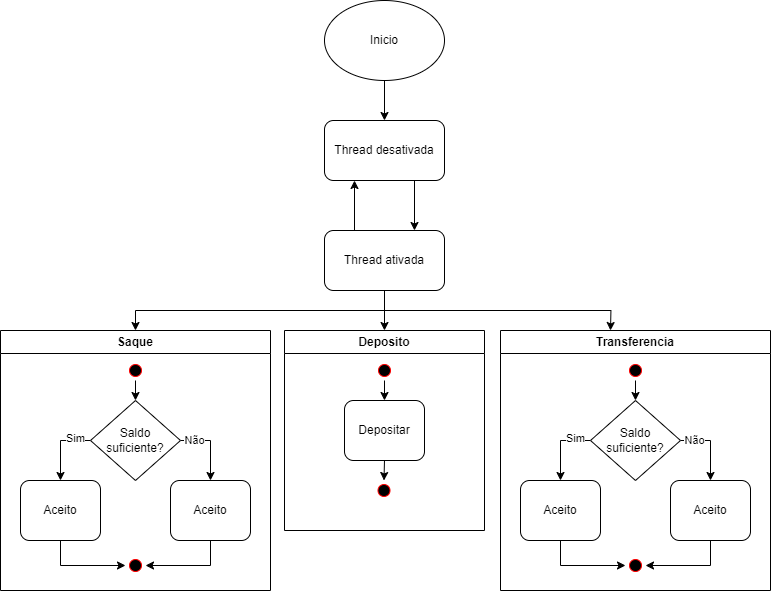

The diagram above was exported from draw.io. Its source (the exported page's mxGraphModel, read from the mxfile embedded in the PNG):
<mxGraphModel dx="2331" dy="1087" grid="1" gridSize="10" guides="1" tooltips="1" connect="1" arrows="1" fold="1" page="1" pageScale="1" pageWidth="827" pageHeight="1169" math="0" shadow="0">
  <root>
    <mxCell id="0" />
    <mxCell id="1" parent="0" />
    <mxCell id="_IcdnwpZyxFeYhJpSd3E-95" style="edgeStyle=orthogonalEdgeStyle;rounded=0;orthogonalLoop=1;jettySize=auto;html=1;exitX=0.5;exitY=1;exitDx=0;exitDy=0;entryX=0.5;entryY=0;entryDx=0;entryDy=0;" edge="1" parent="1" source="_IcdnwpZyxFeYhJpSd3E-93" target="_IcdnwpZyxFeYhJpSd3E-94">
      <mxGeometry relative="1" as="geometry" />
    </mxCell>
    <mxCell id="_IcdnwpZyxFeYhJpSd3E-93" value="Inicio" style="ellipse;whiteSpace=wrap;html=1;" vertex="1" parent="1">
      <mxGeometry x="354" y="20" width="120" height="80" as="geometry" />
    </mxCell>
    <mxCell id="_IcdnwpZyxFeYhJpSd3E-98" style="edgeStyle=orthogonalEdgeStyle;rounded=0;orthogonalLoop=1;jettySize=auto;html=1;exitX=0.75;exitY=1;exitDx=0;exitDy=0;entryX=0.75;entryY=0;entryDx=0;entryDy=0;" edge="1" parent="1" source="_IcdnwpZyxFeYhJpSd3E-94" target="_IcdnwpZyxFeYhJpSd3E-96">
      <mxGeometry relative="1" as="geometry" />
    </mxCell>
    <mxCell id="_IcdnwpZyxFeYhJpSd3E-94" value="Thread desativada" style="rounded=1;whiteSpace=wrap;html=1;" vertex="1" parent="1">
      <mxGeometry x="354" y="140" width="120" height="60" as="geometry" />
    </mxCell>
    <mxCell id="_IcdnwpZyxFeYhJpSd3E-97" style="edgeStyle=orthogonalEdgeStyle;rounded=0;orthogonalLoop=1;jettySize=auto;html=1;exitX=0.25;exitY=0;exitDx=0;exitDy=0;entryX=0.25;entryY=1;entryDx=0;entryDy=0;" edge="1" parent="1" source="_IcdnwpZyxFeYhJpSd3E-96" target="_IcdnwpZyxFeYhJpSd3E-94">
      <mxGeometry relative="1" as="geometry" />
    </mxCell>
    <mxCell id="_IcdnwpZyxFeYhJpSd3E-102" style="edgeStyle=orthogonalEdgeStyle;rounded=0;orthogonalLoop=1;jettySize=auto;html=1;exitX=0.5;exitY=1;exitDx=0;exitDy=0;entryX=0.5;entryY=0;entryDx=0;entryDy=0;" edge="1" parent="1" source="_IcdnwpZyxFeYhJpSd3E-96" target="_IcdnwpZyxFeYhJpSd3E-100">
      <mxGeometry relative="1" as="geometry" />
    </mxCell>
    <mxCell id="_IcdnwpZyxFeYhJpSd3E-103" style="edgeStyle=orthogonalEdgeStyle;rounded=0;orthogonalLoop=1;jettySize=auto;html=1;exitX=0.5;exitY=1;exitDx=0;exitDy=0;entryX=0.5;entryY=0;entryDx=0;entryDy=0;" edge="1" parent="1" source="_IcdnwpZyxFeYhJpSd3E-96" target="_IcdnwpZyxFeYhJpSd3E-99">
      <mxGeometry relative="1" as="geometry" />
    </mxCell>
    <mxCell id="_IcdnwpZyxFeYhJpSd3E-104" style="edgeStyle=orthogonalEdgeStyle;rounded=0;orthogonalLoop=1;jettySize=auto;html=1;exitX=0.5;exitY=1;exitDx=0;exitDy=0;entryX=0.5;entryY=0;entryDx=0;entryDy=0;" edge="1" parent="1" source="_IcdnwpZyxFeYhJpSd3E-96">
      <mxGeometry relative="1" as="geometry">
        <mxPoint x="640" y="350" as="targetPoint" />
      </mxGeometry>
    </mxCell>
    <mxCell id="_IcdnwpZyxFeYhJpSd3E-96" value="Thread ativada" style="rounded=1;whiteSpace=wrap;html=1;" vertex="1" parent="1">
      <mxGeometry x="354" y="250" width="120" height="60" as="geometry" />
    </mxCell>
    <mxCell id="_IcdnwpZyxFeYhJpSd3E-99" value="Deposito" style="swimlane;whiteSpace=wrap;html=1;" vertex="1" parent="1">
      <mxGeometry x="314" y="350" width="200" height="200" as="geometry" />
    </mxCell>
    <mxCell id="_IcdnwpZyxFeYhJpSd3E-124" style="edgeStyle=orthogonalEdgeStyle;rounded=0;orthogonalLoop=1;jettySize=auto;html=1;exitX=0.5;exitY=1;exitDx=0;exitDy=0;entryX=0.5;entryY=0;entryDx=0;entryDy=0;" edge="1" parent="_IcdnwpZyxFeYhJpSd3E-99" source="_IcdnwpZyxFeYhJpSd3E-120" target="_IcdnwpZyxFeYhJpSd3E-122">
      <mxGeometry relative="1" as="geometry" />
    </mxCell>
    <mxCell id="_IcdnwpZyxFeYhJpSd3E-120" value="Depositar" style="rounded=1;whiteSpace=wrap;html=1;" vertex="1" parent="_IcdnwpZyxFeYhJpSd3E-99">
      <mxGeometry x="60" y="70" width="80" height="60" as="geometry" />
    </mxCell>
    <mxCell id="_IcdnwpZyxFeYhJpSd3E-123" style="edgeStyle=orthogonalEdgeStyle;rounded=0;orthogonalLoop=1;jettySize=auto;html=1;exitX=0.5;exitY=1;exitDx=0;exitDy=0;entryX=0.5;entryY=0;entryDx=0;entryDy=0;" edge="1" parent="_IcdnwpZyxFeYhJpSd3E-99" source="_IcdnwpZyxFeYhJpSd3E-121" target="_IcdnwpZyxFeYhJpSd3E-120">
      <mxGeometry relative="1" as="geometry" />
    </mxCell>
    <mxCell id="_IcdnwpZyxFeYhJpSd3E-121" value="" style="ellipse;html=1;shape=startState;fillColor=#000000;strokeColor=#ff0000;" vertex="1" parent="_IcdnwpZyxFeYhJpSd3E-99">
      <mxGeometry x="90" y="30" width="20" height="20" as="geometry" />
    </mxCell>
    <mxCell id="_IcdnwpZyxFeYhJpSd3E-122" value="" style="ellipse;html=1;shape=startState;fillColor=#000000;strokeColor=#ff0000;" vertex="1" parent="_IcdnwpZyxFeYhJpSd3E-99">
      <mxGeometry x="89.5" y="150" width="20" height="20" as="geometry" />
    </mxCell>
    <mxCell id="_IcdnwpZyxFeYhJpSd3E-100" value="Saque" style="swimlane;whiteSpace=wrap;html=1;" vertex="1" parent="1">
      <mxGeometry x="30" y="350" width="270" height="260" as="geometry" />
    </mxCell>
    <mxCell id="_IcdnwpZyxFeYhJpSd3E-110" style="edgeStyle=orthogonalEdgeStyle;rounded=0;orthogonalLoop=1;jettySize=auto;html=1;exitX=0.5;exitY=1;exitDx=0;exitDy=0;entryX=0.5;entryY=0;entryDx=0;entryDy=0;" edge="1" parent="_IcdnwpZyxFeYhJpSd3E-100" source="_IcdnwpZyxFeYhJpSd3E-107" target="_IcdnwpZyxFeYhJpSd3E-109">
      <mxGeometry relative="1" as="geometry" />
    </mxCell>
    <mxCell id="_IcdnwpZyxFeYhJpSd3E-107" value="" style="ellipse;html=1;shape=startState;fillColor=#000000;strokeColor=#ff0000;" vertex="1" parent="_IcdnwpZyxFeYhJpSd3E-100">
      <mxGeometry x="125" y="30" width="20" height="20" as="geometry" />
    </mxCell>
    <mxCell id="_IcdnwpZyxFeYhJpSd3E-112" style="edgeStyle=orthogonalEdgeStyle;rounded=0;orthogonalLoop=1;jettySize=auto;html=1;exitX=0;exitY=0.5;exitDx=0;exitDy=0;entryX=0.5;entryY=0;entryDx=0;entryDy=0;" edge="1" parent="_IcdnwpZyxFeYhJpSd3E-100" source="_IcdnwpZyxFeYhJpSd3E-109" target="_IcdnwpZyxFeYhJpSd3E-111">
      <mxGeometry relative="1" as="geometry" />
    </mxCell>
    <mxCell id="_IcdnwpZyxFeYhJpSd3E-113" value="Sim" style="edgeLabel;html=1;align=center;verticalAlign=middle;resizable=0;points=[];" vertex="1" connectable="0" parent="_IcdnwpZyxFeYhJpSd3E-112">
      <mxGeometry x="-0.55" y="-3" relative="1" as="geometry">
        <mxPoint as="offset" />
      </mxGeometry>
    </mxCell>
    <mxCell id="_IcdnwpZyxFeYhJpSd3E-115" style="edgeStyle=orthogonalEdgeStyle;rounded=0;orthogonalLoop=1;jettySize=auto;html=1;exitX=1;exitY=0.5;exitDx=0;exitDy=0;entryX=0.5;entryY=0;entryDx=0;entryDy=0;" edge="1" parent="_IcdnwpZyxFeYhJpSd3E-100" source="_IcdnwpZyxFeYhJpSd3E-109" target="_IcdnwpZyxFeYhJpSd3E-114">
      <mxGeometry relative="1" as="geometry" />
    </mxCell>
    <mxCell id="_IcdnwpZyxFeYhJpSd3E-116" value="Não" style="edgeLabel;html=1;align=center;verticalAlign=middle;resizable=0;points=[];" vertex="1" connectable="0" parent="_IcdnwpZyxFeYhJpSd3E-115">
      <mxGeometry x="-0.625" y="1" relative="1" as="geometry">
        <mxPoint as="offset" />
      </mxGeometry>
    </mxCell>
    <mxCell id="_IcdnwpZyxFeYhJpSd3E-109" value="Saldo suficiente?" style="rhombus;whiteSpace=wrap;html=1;" vertex="1" parent="_IcdnwpZyxFeYhJpSd3E-100">
      <mxGeometry x="90" y="70" width="90" height="80" as="geometry" />
    </mxCell>
    <mxCell id="_IcdnwpZyxFeYhJpSd3E-118" style="edgeStyle=orthogonalEdgeStyle;rounded=0;orthogonalLoop=1;jettySize=auto;html=1;exitX=0.5;exitY=1;exitDx=0;exitDy=0;entryX=0;entryY=0.5;entryDx=0;entryDy=0;" edge="1" parent="_IcdnwpZyxFeYhJpSd3E-100" source="_IcdnwpZyxFeYhJpSd3E-111" target="_IcdnwpZyxFeYhJpSd3E-117">
      <mxGeometry relative="1" as="geometry" />
    </mxCell>
    <mxCell id="_IcdnwpZyxFeYhJpSd3E-111" value="Aceito" style="rounded=1;whiteSpace=wrap;html=1;" vertex="1" parent="_IcdnwpZyxFeYhJpSd3E-100">
      <mxGeometry x="20" y="150" width="80" height="60" as="geometry" />
    </mxCell>
    <mxCell id="_IcdnwpZyxFeYhJpSd3E-119" style="edgeStyle=orthogonalEdgeStyle;rounded=0;orthogonalLoop=1;jettySize=auto;html=1;exitX=0.5;exitY=1;exitDx=0;exitDy=0;entryX=1;entryY=0.5;entryDx=0;entryDy=0;" edge="1" parent="_IcdnwpZyxFeYhJpSd3E-100" source="_IcdnwpZyxFeYhJpSd3E-114" target="_IcdnwpZyxFeYhJpSd3E-117">
      <mxGeometry relative="1" as="geometry" />
    </mxCell>
    <mxCell id="_IcdnwpZyxFeYhJpSd3E-114" value="Aceito" style="rounded=1;whiteSpace=wrap;html=1;" vertex="1" parent="_IcdnwpZyxFeYhJpSd3E-100">
      <mxGeometry x="170" y="150" width="80" height="60" as="geometry" />
    </mxCell>
    <mxCell id="_IcdnwpZyxFeYhJpSd3E-117" value="" style="ellipse;html=1;shape=startState;fillColor=#000000;strokeColor=#ff0000;" vertex="1" parent="_IcdnwpZyxFeYhJpSd3E-100">
      <mxGeometry x="125" y="225" width="20" height="20" as="geometry" />
    </mxCell>
    <mxCell id="_IcdnwpZyxFeYhJpSd3E-125" value="Transferencia" style="swimlane;whiteSpace=wrap;html=1;" vertex="1" parent="1">
      <mxGeometry x="530" y="350" width="270" height="260" as="geometry" />
    </mxCell>
    <mxCell id="_IcdnwpZyxFeYhJpSd3E-126" style="edgeStyle=orthogonalEdgeStyle;rounded=0;orthogonalLoop=1;jettySize=auto;html=1;exitX=0.5;exitY=1;exitDx=0;exitDy=0;entryX=0.5;entryY=0;entryDx=0;entryDy=0;" edge="1" parent="_IcdnwpZyxFeYhJpSd3E-125" source="_IcdnwpZyxFeYhJpSd3E-127" target="_IcdnwpZyxFeYhJpSd3E-132">
      <mxGeometry relative="1" as="geometry" />
    </mxCell>
    <mxCell id="_IcdnwpZyxFeYhJpSd3E-127" value="" style="ellipse;html=1;shape=startState;fillColor=#000000;strokeColor=#ff0000;" vertex="1" parent="_IcdnwpZyxFeYhJpSd3E-125">
      <mxGeometry x="125" y="30" width="20" height="20" as="geometry" />
    </mxCell>
    <mxCell id="_IcdnwpZyxFeYhJpSd3E-128" style="edgeStyle=orthogonalEdgeStyle;rounded=0;orthogonalLoop=1;jettySize=auto;html=1;exitX=0;exitY=0.5;exitDx=0;exitDy=0;entryX=0.5;entryY=0;entryDx=0;entryDy=0;" edge="1" parent="_IcdnwpZyxFeYhJpSd3E-125" source="_IcdnwpZyxFeYhJpSd3E-132" target="_IcdnwpZyxFeYhJpSd3E-134">
      <mxGeometry relative="1" as="geometry" />
    </mxCell>
    <mxCell id="_IcdnwpZyxFeYhJpSd3E-129" value="Sim" style="edgeLabel;html=1;align=center;verticalAlign=middle;resizable=0;points=[];" vertex="1" connectable="0" parent="_IcdnwpZyxFeYhJpSd3E-128">
      <mxGeometry x="-0.55" y="-3" relative="1" as="geometry">
        <mxPoint as="offset" />
      </mxGeometry>
    </mxCell>
    <mxCell id="_IcdnwpZyxFeYhJpSd3E-130" style="edgeStyle=orthogonalEdgeStyle;rounded=0;orthogonalLoop=1;jettySize=auto;html=1;exitX=1;exitY=0.5;exitDx=0;exitDy=0;entryX=0.5;entryY=0;entryDx=0;entryDy=0;" edge="1" parent="_IcdnwpZyxFeYhJpSd3E-125" source="_IcdnwpZyxFeYhJpSd3E-132" target="_IcdnwpZyxFeYhJpSd3E-136">
      <mxGeometry relative="1" as="geometry" />
    </mxCell>
    <mxCell id="_IcdnwpZyxFeYhJpSd3E-131" value="Não" style="edgeLabel;html=1;align=center;verticalAlign=middle;resizable=0;points=[];" vertex="1" connectable="0" parent="_IcdnwpZyxFeYhJpSd3E-130">
      <mxGeometry x="-0.625" y="1" relative="1" as="geometry">
        <mxPoint as="offset" />
      </mxGeometry>
    </mxCell>
    <mxCell id="_IcdnwpZyxFeYhJpSd3E-132" value="Saldo suficiente?" style="rhombus;whiteSpace=wrap;html=1;" vertex="1" parent="_IcdnwpZyxFeYhJpSd3E-125">
      <mxGeometry x="90" y="70" width="90" height="80" as="geometry" />
    </mxCell>
    <mxCell id="_IcdnwpZyxFeYhJpSd3E-133" style="edgeStyle=orthogonalEdgeStyle;rounded=0;orthogonalLoop=1;jettySize=auto;html=1;exitX=0.5;exitY=1;exitDx=0;exitDy=0;entryX=0;entryY=0.5;entryDx=0;entryDy=0;" edge="1" parent="_IcdnwpZyxFeYhJpSd3E-125" source="_IcdnwpZyxFeYhJpSd3E-134" target="_IcdnwpZyxFeYhJpSd3E-137">
      <mxGeometry relative="1" as="geometry" />
    </mxCell>
    <mxCell id="_IcdnwpZyxFeYhJpSd3E-134" value="Aceito" style="rounded=1;whiteSpace=wrap;html=1;" vertex="1" parent="_IcdnwpZyxFeYhJpSd3E-125">
      <mxGeometry x="20" y="150" width="80" height="60" as="geometry" />
    </mxCell>
    <mxCell id="_IcdnwpZyxFeYhJpSd3E-135" style="edgeStyle=orthogonalEdgeStyle;rounded=0;orthogonalLoop=1;jettySize=auto;html=1;exitX=0.5;exitY=1;exitDx=0;exitDy=0;entryX=1;entryY=0.5;entryDx=0;entryDy=0;" edge="1" parent="_IcdnwpZyxFeYhJpSd3E-125" source="_IcdnwpZyxFeYhJpSd3E-136" target="_IcdnwpZyxFeYhJpSd3E-137">
      <mxGeometry relative="1" as="geometry" />
    </mxCell>
    <mxCell id="_IcdnwpZyxFeYhJpSd3E-136" value="Aceito" style="rounded=1;whiteSpace=wrap;html=1;" vertex="1" parent="_IcdnwpZyxFeYhJpSd3E-125">
      <mxGeometry x="170" y="150" width="80" height="60" as="geometry" />
    </mxCell>
    <mxCell id="_IcdnwpZyxFeYhJpSd3E-137" value="" style="ellipse;html=1;shape=startState;fillColor=#000000;strokeColor=#ff0000;" vertex="1" parent="_IcdnwpZyxFeYhJpSd3E-125">
      <mxGeometry x="125" y="225" width="20" height="20" as="geometry" />
    </mxCell>
  </root>
</mxGraphModel>